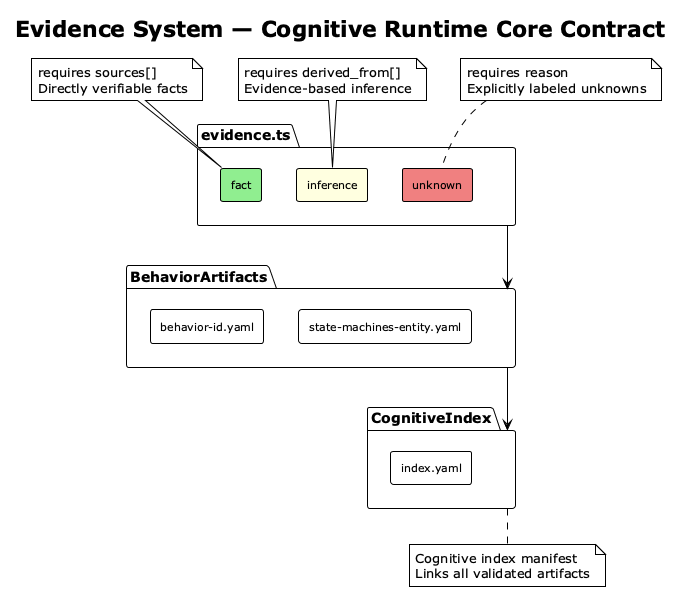

The diagram above was rendered by PlantUML. Its source (embedded in the PNG):
@startuml docs/plantuml/05-evidence-system
!theme plain

skinparam rectangle {
  FontSize 11
}

title Evidence System — Cognitive Runtime 核心契约

title Evidence System — Cognitive Runtime Core Contract

package "evidence.ts" as E {
  rectangle "fact" #lightgreen
  rectangle "inference" #lightyellow
  rectangle "unknown" #lightcoral
}

package "BehaviorArtifacts" as ART {
  rectangle "behavior-id.yaml"
  rectangle "state-machines-entity.yaml"
}

package "CognitiveIndex" as IDX {
  rectangle "index.yaml"
}

E --> ART
ART --> IDX

note top of fact
  requires sources[]
  Directly verifiable facts
end note

note top of inference
  requires derived_from[]
  Evidence-based inference
end note

note top of unknown
  requires reason
  Explicitly labeled unknowns
end note

note bottom of IDX
  Cognitive index manifest
  Links all validated artifacts
end note

@enduml